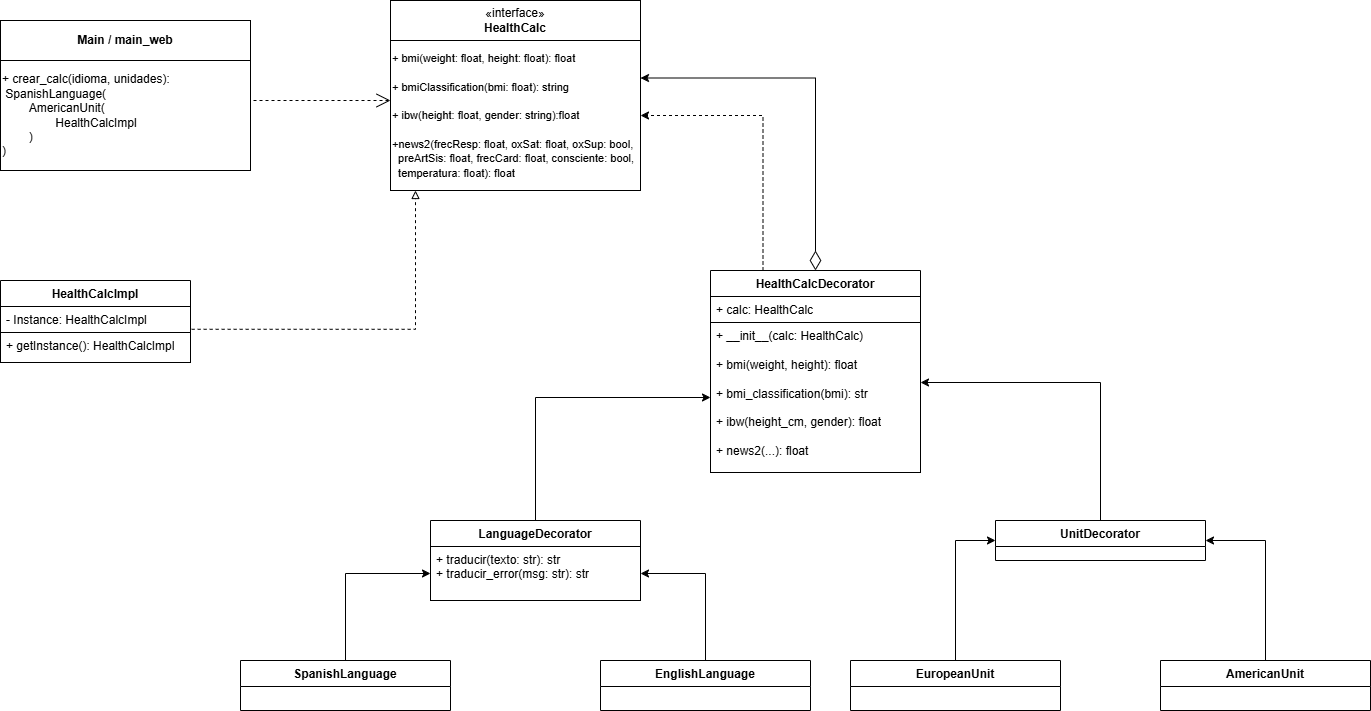

The diagram above was exported from draw.io. Its source (the exported page's mxGraphModel, read from the mxfile embedded in the PNG):
<mxGraphModel dx="1277" dy="1737" grid="1" gridSize="10" guides="1" tooltips="1" connect="1" arrows="1" fold="1" page="1" pageScale="1" pageWidth="827" pageHeight="1169" background="light-dark(#FFFFFF,#FFFFFF)" math="0" shadow="0">
  <root>
    <mxCell id="0" />
    <mxCell id="1" parent="0" />
    <mxCell id="axHY7OPL2aSb_r5Fai2I-1" parent="1" style="rounded=0;whiteSpace=wrap;html=1;strokeColor=light-dark(#000000,#000000);fontColor=light-dark(#000000,#000000);fillColor=none;" value="«interface»&lt;div&gt;&lt;b&gt;HealthCalc&lt;/b&gt;&lt;/div&gt;" vertex="1">
      <mxGeometry height="40" width="250" x="530" y="100" as="geometry" />
    </mxCell>
    <mxCell id="axHY7OPL2aSb_r5Fai2I-2" parent="1" style="rounded=0;whiteSpace=wrap;html=1;align=left;strokeColor=light-dark(#000000,#000000);fontColor=light-dark(#000000,#000000);fillColor=none;" value="&lt;font style=&quot;font-size: 11px;&quot;&gt;+ b&lt;font face=&quot;Helvetica&quot; style=&quot;&quot;&gt;m&lt;font style=&quot;&quot;&gt;i(&lt;span style=&quot;white-space: pre;&quot;&gt;weight&lt;/span&gt;&lt;span style=&quot;white-space: pre;&quot;&gt;: &lt;/span&gt;&lt;span style=&quot;white-space: pre;&quot;&gt;float&lt;/span&gt;&lt;span style=&quot;white-space: pre;&quot;&gt;, &lt;/span&gt;&lt;span style=&quot;white-space: pre;&quot;&gt;height&lt;/span&gt;&lt;span style=&quot;white-space: pre;&quot;&gt;: &lt;/span&gt;&lt;span style=&quot;white-space: pre;&quot;&gt;float&lt;/span&gt;&lt;span style=&quot;white-space: pre;&quot;&gt;): &lt;/span&gt;&lt;span style=&quot;white-space: pre;&quot;&gt;float&lt;/span&gt;&lt;/font&gt;&lt;/font&gt;&lt;/font&gt;&lt;div&gt;&lt;span style=&quot;font-size: 11px; white-space: pre;&quot;&gt;&lt;br&gt;&lt;/span&gt;&lt;div&gt;&lt;font style=&quot;font-size: 11px;&quot;&gt;&lt;font face=&quot;Helvetica&quot;&gt;&lt;font style=&quot;&quot;&gt;&lt;span style=&quot;white-space: pre;&quot;&gt;+ bmiClassification(bmi: float): string&lt;/span&gt;&lt;/font&gt;&lt;/font&gt;&lt;/font&gt;&lt;/div&gt;&lt;div&gt;&lt;font style=&quot;font-size: 11px;&quot;&gt;&lt;font face=&quot;Helvetica&quot;&gt;&lt;font style=&quot;&quot;&gt;&lt;span style=&quot;white-space: pre;&quot;&gt;&lt;br&gt;&lt;/span&gt;&lt;/font&gt;&lt;/font&gt;&lt;/font&gt;&lt;/div&gt;&lt;div&gt;&lt;font style=&quot;font-size: 11px;&quot;&gt;&lt;font face=&quot;Helvetica&quot;&gt;&lt;font style=&quot;&quot;&gt;&lt;span style=&quot;white-space: pre;&quot;&gt;+ ibw(height: float, gender: string):float&lt;/span&gt;&lt;/font&gt;&lt;/font&gt;&lt;/font&gt;&lt;/div&gt;&lt;div&gt;&lt;font style=&quot;font-size: 11px;&quot;&gt;&lt;font face=&quot;Helvetica&quot;&gt;&lt;font style=&quot;&quot;&gt;&lt;span style=&quot;white-space: pre;&quot;&gt;&lt;br&gt;&lt;/span&gt;&lt;/font&gt;&lt;/font&gt;&lt;/font&gt;&lt;/div&gt;&lt;div&gt;&lt;span&gt;&lt;font style=&quot;font-size: 11px;&quot;&gt;&lt;font face=&quot;Helvetica&quot;&gt;&lt;font style=&quot;&quot;&gt;&lt;span style=&quot;white-space: pre;&quot;&gt;+news2(frecResp: float, oxSat: float, &lt;/span&gt;&lt;/font&gt;&lt;/font&gt;&lt;/font&gt;&lt;span style=&quot;white-space: pre; font-size: 11px;&quot;&gt;oxSup: bool, &lt;/span&gt;&lt;/span&gt;&lt;/div&gt;&lt;div&gt;&lt;span&gt;&lt;span style=&quot;white-space: pre; font-size: 11px;&quot;&gt;  preArtSis: float, &lt;/span&gt;&lt;span style=&quot;white-space: pre; font-size: 11px;&quot;&gt;frecCard: float, consciente: bool,&lt;/span&gt;&lt;/span&gt;&lt;/div&gt;&lt;div&gt;&lt;font style=&quot;font-size: 11px;&quot;&gt;&lt;font face=&quot;Helvetica&quot;&gt;&lt;font style=&quot;&quot;&gt;&lt;span style=&quot;white-space: pre;&quot;&gt;  temperatura: float): float&lt;/span&gt;&lt;/font&gt;&lt;/font&gt;&lt;/font&gt;&lt;/div&gt;&lt;/div&gt;" vertex="1">
      <mxGeometry height="150" width="250" x="530" y="140" as="geometry" />
    </mxCell>
    <mxCell id="axHY7OPL2aSb_r5Fai2I-8" edge="1" parent="1" source="axHY7OPL2aSb_r5Fai2I-10" style="edgeStyle=orthogonalEdgeStyle;rounded=0;orthogonalLoop=1;jettySize=auto;html=1;dashed=1;endArrow=block;endFill=0;strokeColor=light-dark(#000000,#000000);fontColor=light-dark(#000000,#000000);exitX=1.006;exitY=0.876;exitDx=0;exitDy=0;exitPerimeter=0;">
      <mxGeometry relative="1" as="geometry">
        <mxPoint x="230" y="425.04761904761904" as="sourcePoint" />
        <mxPoint x="555" y="290" as="targetPoint" />
      </mxGeometry>
    </mxCell>
    <mxCell id="axHY7OPL2aSb_r5Fai2I-9" parent="1" style="swimlane;fontStyle=1;align=center;verticalAlign=top;childLayout=stackLayout;horizontal=1;startSize=26;horizontalStack=0;resizeParent=1;resizeParentMax=0;resizeLast=0;collapsible=1;marginBottom=0;whiteSpace=wrap;html=1;strokeColor=light-dark(#000000,#000000);fontColor=light-dark(#000000,#000000);fillColor=none;" value="HealthCalcImpl" vertex="1">
      <mxGeometry height="82" width="190" x="140" y="380" as="geometry" />
    </mxCell>
    <mxCell id="axHY7OPL2aSb_r5Fai2I-10" parent="axHY7OPL2aSb_r5Fai2I-9" style="text;strokeColor=light-dark(#000000,#000000);fillColor=none;align=left;verticalAlign=top;spacingLeft=4;spacingRight=4;overflow=hidden;rotatable=0;points=[[0,0.5],[1,0.5]];portConstraint=eastwest;whiteSpace=wrap;html=1;fontColor=light-dark(#000000,#000000);" value="- Instance: HealthCalcImpl" vertex="1">
      <mxGeometry height="26" width="190" y="26" as="geometry" />
    </mxCell>
    <mxCell id="axHY7OPL2aSb_r5Fai2I-12" parent="axHY7OPL2aSb_r5Fai2I-9" style="text;strokeColor=light-dark(#000000,#000000);fillColor=none;align=left;verticalAlign=top;spacingLeft=4;spacingRight=4;overflow=hidden;rotatable=0;points=[[0,0.5],[1,0.5]];portConstraint=eastwest;whiteSpace=wrap;html=1;fontColor=light-dark(#000000,#000000);" value="+ getInstance(): HealthCalcImpl" vertex="1">
      <mxGeometry height="30" width="190" y="52" as="geometry" />
    </mxCell>
    <mxCell id="yGaxf3_qIk0dONreXSFn-3" edge="1" parent="1" source="axHY7OPL2aSb_r5Fai2I-17" style="edgeStyle=orthogonalEdgeStyle;rounded=0;orthogonalLoop=1;jettySize=auto;html=1;entryX=1;entryY=0.25;entryDx=0;entryDy=0;exitX=0.5;exitY=0;exitDx=0;exitDy=0;startArrow=diamondThin;startFill=0;endSize=6;startSize=17;strokeColor=light-dark(#000000,#000000);fontColor=light-dark(#000000,#000000);" target="axHY7OPL2aSb_r5Fai2I-2">
      <mxGeometry relative="1" as="geometry" />
    </mxCell>
    <mxCell id="yGaxf3_qIk0dONreXSFn-4" edge="1" parent="1" source="axHY7OPL2aSb_r5Fai2I-17" style="edgeStyle=orthogonalEdgeStyle;rounded=0;orthogonalLoop=1;jettySize=auto;html=1;exitX=0.25;exitY=0;exitDx=0;exitDy=0;entryX=1;entryY=0.5;entryDx=0;entryDy=0;dashed=1;strokeColor=light-dark(#000000,#000000);fontColor=light-dark(#000000,#000000);" target="axHY7OPL2aSb_r5Fai2I-2">
      <mxGeometry relative="1" as="geometry" />
    </mxCell>
    <mxCell id="axHY7OPL2aSb_r5Fai2I-17" parent="1" style="swimlane;fontStyle=1;align=center;verticalAlign=top;childLayout=stackLayout;horizontal=1;startSize=26;horizontalStack=0;resizeParent=1;resizeParentMax=0;resizeLast=0;collapsible=1;marginBottom=0;whiteSpace=wrap;html=1;strokeColor=light-dark(#000000,#000000);fontColor=light-dark(#000000,#000000);fillColor=none;" value="HealthCalcDecorator" vertex="1">
      <mxGeometry height="202" width="210" x="850" y="370" as="geometry" />
    </mxCell>
    <mxCell id="axHY7OPL2aSb_r5Fai2I-18" parent="axHY7OPL2aSb_r5Fai2I-17" style="text;strokeColor=light-dark(#000000,#000000);fillColor=none;align=left;verticalAlign=top;spacingLeft=4;spacingRight=4;overflow=hidden;rotatable=0;points=[[0,0.5],[1,0.5]];portConstraint=eastwest;whiteSpace=wrap;html=1;fontColor=light-dark(#000000,#000000);" value="+ calc: HealthCalc" vertex="1">
      <mxGeometry height="26" width="210" y="26" as="geometry" />
    </mxCell>
    <mxCell id="axHY7OPL2aSb_r5Fai2I-20" parent="axHY7OPL2aSb_r5Fai2I-17" style="text;strokeColor=light-dark(#000000,#000000);fillColor=none;align=left;verticalAlign=top;spacingLeft=4;spacingRight=4;overflow=hidden;rotatable=0;points=[[0,0.5],[1,0.5]];portConstraint=eastwest;whiteSpace=wrap;html=1;fontColor=light-dark(#000000,#000000);" value="+ __init__(calc: HealthCalc)&lt;div&gt;&lt;br&gt;+ bmi(weight, height): float&lt;/div&gt;&lt;div&gt;&lt;br&gt;+ bmi_classification(bmi): str&lt;/div&gt;&lt;div&gt;&lt;br&gt;+ ibw(height_cm, gender): float&lt;br&gt;&lt;br&gt;&lt;/div&gt;&lt;div&gt;+ news2(...): float&lt;/div&gt;" vertex="1">
      <mxGeometry height="150" width="210" y="52" as="geometry" />
    </mxCell>
    <mxCell id="axHY7OPL2aSb_r5Fai2I-23" edge="1" parent="1" source="yGaxf3_qIk0dONreXSFn-2" style="endArrow=open;endFill=1;endSize=12;html=1;rounded=0;edgeStyle=orthogonalEdgeStyle;exitX=1;exitY=0.5;exitDx=0;exitDy=0;dashed=1;strokeColor=light-dark(#000000,#000000);fontColor=light-dark(#000000,#000000);" value="">
      <mxGeometry relative="1" width="160" as="geometry">
        <Array as="points">
          <mxPoint x="390" y="200" />
          <mxPoint x="530" y="200" />
        </Array>
        <mxPoint x="500" y="100" as="sourcePoint" />
        <mxPoint x="530" y="200" as="targetPoint" />
      </mxGeometry>
    </mxCell>
    <mxCell id="yGaxf3_qIk0dONreXSFn-1" parent="1" style="rounded=0;whiteSpace=wrap;html=1;strokeColor=light-dark(#000000,#000000);fontColor=light-dark(#000000,#000000);fillColor=none;" value="&lt;span style=&quot;font-weight: 700;&quot;&gt;Main / main_web&lt;/span&gt;" vertex="1">
      <mxGeometry height="40" width="250" x="140" y="120" as="geometry" />
    </mxCell>
    <mxCell id="yGaxf3_qIk0dONreXSFn-2" parent="1" style="rounded=0;whiteSpace=wrap;html=1;align=left;strokeColor=light-dark(#000000,#000000);fontColor=light-dark(#000000,#000000);fillColor=none;" value="+ crear_calc(idioma, unidades):&lt;div&gt;&lt;span style=&quot;background-color: transparent;&quot;&gt;&amp;nbsp;SpanishLanguage(&amp;nbsp;&lt;/span&gt;&lt;div&gt;&lt;div&gt;&lt;span style=&quot;white-space: pre;&quot;&gt;&#09;&lt;/span&gt;AmericanUnit( &lt;span style=&quot;white-space: pre;&quot;&gt;&#09;&lt;/span&gt;&lt;span style=&quot;white-space: pre;&quot;&gt;&#09;&lt;/span&gt;&lt;/div&gt;&lt;div&gt;&lt;span style=&quot;white-space: pre;&quot;&gt;&#09;&lt;/span&gt;&lt;span style=&quot;white-space: pre;&quot;&gt;&#09;&lt;/span&gt;HealthCalcImpl&lt;/div&gt;&lt;div&gt;&lt;span style=&quot;white-space: pre;&quot;&gt;&#09;&lt;/span&gt;)&lt;/div&gt;&lt;div&gt;)&lt;/div&gt;&lt;/div&gt;&lt;/div&gt;" vertex="1">
      <mxGeometry height="110" width="250" x="140" y="160" as="geometry" />
    </mxCell>
    <mxCell id="yGaxf3_qIk0dONreXSFn-15" edge="1" parent="1" source="yGaxf3_qIk0dONreXSFn-5" style="edgeStyle=orthogonalEdgeStyle;rounded=0;orthogonalLoop=1;jettySize=auto;html=1;strokeColor=light-dark(#000000,#000000);fontColor=light-dark(#000000,#000000);" target="axHY7OPL2aSb_r5Fai2I-20">
      <mxGeometry relative="1" as="geometry" />
    </mxCell>
    <mxCell id="yGaxf3_qIk0dONreXSFn-5" parent="1" style="swimlane;fontStyle=1;align=center;verticalAlign=top;childLayout=stackLayout;horizontal=1;startSize=26;horizontalStack=0;resizeParent=1;resizeParentMax=0;resizeLast=0;collapsible=1;marginBottom=0;whiteSpace=wrap;html=1;strokeColor=light-dark(#000000,#000000);fontColor=light-dark(#000000,#000000);fillColor=none;" value="LanguageDecorator" vertex="1">
      <mxGeometry height="80" width="210" x="570" y="620" as="geometry" />
    </mxCell>
    <mxCell id="yGaxf3_qIk0dONreXSFn-8" parent="yGaxf3_qIk0dONreXSFn-5" style="text;strokeColor=light-dark(#000000,#000000);fillColor=none;align=left;verticalAlign=top;spacingLeft=4;spacingRight=4;overflow=hidden;rotatable=0;points=[[0,0.5],[1,0.5]];portConstraint=eastwest;whiteSpace=wrap;html=1;fontColor=light-dark(#000000,#000000);" value="+ traducir(texto: str): str&lt;br&gt;+ traducir_error(msg: str): str" vertex="1">
      <mxGeometry height="54" width="210" y="26" as="geometry" />
    </mxCell>
    <mxCell id="yGaxf3_qIk0dONreXSFn-13" parent="1" style="swimlane;fontStyle=1;align=center;verticalAlign=top;childLayout=stackLayout;horizontal=1;startSize=26;horizontalStack=0;resizeParent=1;resizeParentMax=0;resizeLast=0;collapsible=1;marginBottom=0;whiteSpace=wrap;html=1;strokeColor=light-dark(#000000,#000000);fontColor=light-dark(#000000,#000000);fillColor=none;" value="UnitDecorator" vertex="1">
      <mxGeometry height="40" width="210" x="1135" y="620" as="geometry" />
    </mxCell>
    <mxCell id="yGaxf3_qIk0dONreXSFn-16" edge="1" parent="1" source="yGaxf3_qIk0dONreXSFn-13" style="edgeStyle=orthogonalEdgeStyle;rounded=0;orthogonalLoop=1;jettySize=auto;html=1;entryX=1;entryY=0.4;entryDx=0;entryDy=0;entryPerimeter=0;strokeColor=light-dark(#000000,#000000);fontColor=light-dark(#000000,#000000);" target="axHY7OPL2aSb_r5Fai2I-20">
      <mxGeometry relative="1" as="geometry" />
    </mxCell>
    <mxCell id="yGaxf3_qIk0dONreXSFn-26" edge="1" parent="1" source="yGaxf3_qIk0dONreXSFn-17" style="edgeStyle=orthogonalEdgeStyle;rounded=0;orthogonalLoop=1;jettySize=auto;html=1;strokeColor=light-dark(#000000,#000000);fontColor=light-dark(#000000,#000000);" target="yGaxf3_qIk0dONreXSFn-8">
      <mxGeometry relative="1" as="geometry" />
    </mxCell>
    <mxCell id="yGaxf3_qIk0dONreXSFn-17" parent="1" style="swimlane;fontStyle=1;align=center;verticalAlign=top;childLayout=stackLayout;horizontal=1;startSize=26;horizontalStack=0;resizeParent=1;resizeParentMax=0;resizeLast=0;collapsible=1;marginBottom=0;whiteSpace=wrap;html=1;strokeColor=light-dark(#000000,#000000);fontColor=light-dark(#000000,#000000);fillColor=none;" value="SpanishLanguage" vertex="1">
      <mxGeometry height="50" width="210" x="380" y="760" as="geometry" />
    </mxCell>
    <mxCell id="yGaxf3_qIk0dONreXSFn-19" parent="1" style="swimlane;fontStyle=1;align=center;verticalAlign=top;childLayout=stackLayout;horizontal=1;startSize=26;horizontalStack=0;resizeParent=1;resizeParentMax=0;resizeLast=0;collapsible=1;marginBottom=0;whiteSpace=wrap;html=1;strokeColor=light-dark(#000000,#000000);fontColor=light-dark(#000000,#000000);fillColor=none;" value="EnglishLanguage" vertex="1">
      <mxGeometry height="50" width="210" x="740" y="760" as="geometry" />
    </mxCell>
    <mxCell id="yGaxf3_qIk0dONreXSFn-23" edge="1" parent="1" source="yGaxf3_qIk0dONreXSFn-21" style="edgeStyle=orthogonalEdgeStyle;rounded=0;orthogonalLoop=1;jettySize=auto;html=1;entryX=0;entryY=0.5;entryDx=0;entryDy=0;strokeColor=light-dark(#000000,#000000);fontColor=light-dark(#000000,#000000);" target="yGaxf3_qIk0dONreXSFn-13">
      <mxGeometry relative="1" as="geometry" />
    </mxCell>
    <mxCell id="yGaxf3_qIk0dONreXSFn-21" parent="1" style="swimlane;fontStyle=1;align=center;verticalAlign=top;childLayout=stackLayout;horizontal=1;startSize=26;horizontalStack=0;resizeParent=1;resizeParentMax=0;resizeLast=0;collapsible=1;marginBottom=0;whiteSpace=wrap;html=1;strokeColor=light-dark(#000000,#000000);fontColor=light-dark(#000000,#000000);fillColor=none;" value="EuropeanUnit&lt;div&gt;&lt;br&gt;&lt;/div&gt;" vertex="1">
      <mxGeometry height="50" width="210" x="990" y="760" as="geometry" />
    </mxCell>
    <mxCell id="yGaxf3_qIk0dONreXSFn-24" edge="1" parent="1" source="yGaxf3_qIk0dONreXSFn-22" style="edgeStyle=orthogonalEdgeStyle;rounded=0;orthogonalLoop=1;jettySize=auto;html=1;entryX=1;entryY=0.5;entryDx=0;entryDy=0;strokeColor=light-dark(#000000,#000000);fontColor=light-dark(#000000,#000000);" target="yGaxf3_qIk0dONreXSFn-13">
      <mxGeometry relative="1" as="geometry" />
    </mxCell>
    <mxCell id="yGaxf3_qIk0dONreXSFn-22" parent="1" style="swimlane;fontStyle=1;align=center;verticalAlign=top;childLayout=stackLayout;horizontal=1;startSize=26;horizontalStack=0;resizeParent=1;resizeParentMax=0;resizeLast=0;collapsible=1;marginBottom=0;whiteSpace=wrap;html=1;strokeColor=light-dark(#000000,#000000);fontColor=light-dark(#000000,#000000);fillColor=none;" value="&lt;div&gt;AmericanUnit&lt;/div&gt;&lt;div&gt;&lt;br&gt;&lt;/div&gt;" vertex="1">
      <mxGeometry height="50" width="210" x="1300" y="760" as="geometry" />
    </mxCell>
    <mxCell id="yGaxf3_qIk0dONreXSFn-25" edge="1" parent="1" source="yGaxf3_qIk0dONreXSFn-19" style="edgeStyle=orthogonalEdgeStyle;rounded=0;orthogonalLoop=1;jettySize=auto;html=1;entryX=1;entryY=0.5;entryDx=0;entryDy=0;strokeColor=light-dark(#000000,#000000);fontColor=light-dark(#000000,#000000);" target="yGaxf3_qIk0dONreXSFn-8">
      <mxGeometry relative="1" as="geometry" />
    </mxCell>
  </root>
</mxGraphModel>